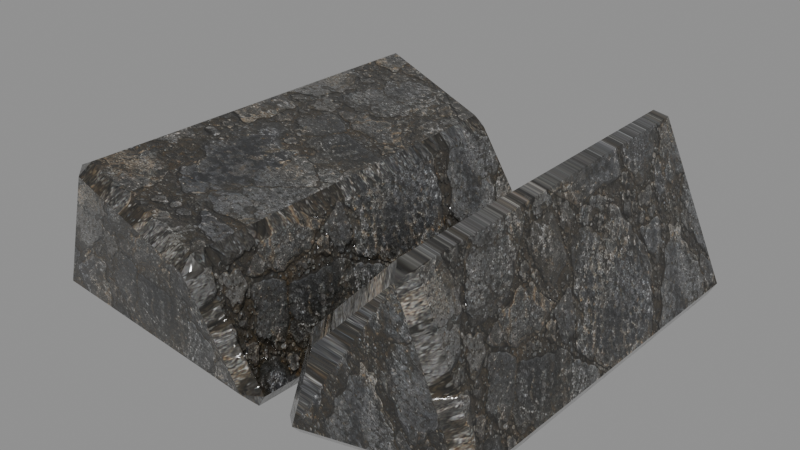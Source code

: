 # Source: MenuBrokenSlabLeft.blend  (saved by Blender 5.2.45; exported with 4.5.12 LTS)
import bpy
from mathutils import Matrix  # noqa: F401  (used for matrix-valued properties, if any)

bpy.ops.wm.read_factory_settings(use_empty=True)
scene = bpy.context.scene
scene.name = 'Scene'

# ---- images (referenced by path relative to the original .blend; pixels are not part of the script)
import os
ASSET_DIR = os.environ.get("B2B_ASSET_DIR", "")  # directory of the original .blend (textures are referenced by path, not embedded)
HERE = os.path.dirname(os.path.abspath(__file__))  # packed textures are extracted next to this script under _unpacked/

def load_image(name, relpath, width, height, colorspace="sRGB"):
    """Load a texture the original file referenced (path relative to the .blend, or extracted next to this script)."""
    p = next((c for c in (os.path.join(HERE, relpath), os.path.join(ASSET_DIR, relpath)) if relpath and os.path.exists(c)), "")
    if p:
        img = bpy.data.images.load(p, check_existing=True)
        img.name = name
    else:  # same state as the original file: an image datablock whose file is absent (Cycles renders it pink)
        img = bpy.data.images.new(name, width, height)
        img.source = "FILE"
        img.filepath = "//" + (relpath or name)
    img.colorspace_settings.name = colorspace
    return img
img_menuwetpaving_png = load_image('MenuWetPaving.png', '_unpacked/MenuWetPaving.8346b607.png', 1254, 1254, 'sRGB')
img_menuwetpavingnormal_png = load_image('MenuWetPavingNormal.png', '_unpacked/MenuWetPavingNormal.c0922065.png', 1254, 1254, 'Non-Color')

# ---- materials (node trees are filled in below, after node groups)
mat_menuwetstone = bpy.data.materials.new('MenuWetStone')
mat_menuwetstone.diffuse_color = (0.3, 0.29, 0.28, 1.0)

# ---- material node trees
mat_menuwetstone.use_nodes = True; mat_menuwetstone.node_tree.nodes.clear()
_N = mat_menuwetstone.node_tree.nodes; _L = mat_menuwetstone.node_tree.links
n0 = _N.new('ShaderNodeOutputMaterial'); n0.name = 'Material Output'; n0.location = (0, 0)
n1 = _N.new('ShaderNodeRGB'); n1.name = 'Color'; n1.location = (0, 0)
n1.outputs[0].default_value = (0.92, 0.92, 0.92, 1.0)
n2 = _N.new('ShaderNodeTexImage'); n2.name = 'Image Texture'; n2.location = (0, 0)
n2.image = img_menuwetpaving_png
n3 = _N.new('ShaderNodeMixRGB'); n3.name = 'Mix (Legacy)'; n3.location = (0, 0)
n3.blend_type = 'MULTIPLY'
n3.inputs[0].default_value = 1.0
n4 = _N.new('ShaderNodeBsdfPrincipled'); n4.name = 'Principled BSDF'; n4.location = (0, 0)
n4.inputs[2].default_value = 0.17
n4.inputs[10].default_value = 0.005
n4.inputs[19].default_value = 0.85
n4.inputs[20].default_value = 0.08
n5 = _N.new('ShaderNodeTexImage'); n5.name = 'Image Texture.001'; n5.location = (0, 0)
n5.image = img_menuwetpavingnormal_png
n6 = _N.new('ShaderNodeNormalMap'); n6.name = 'Normal Map'; n6.location = (0, 0)
n6.width = 160
n6.inputs[0].default_value = 0.38
_L.new(n2.outputs[0], n3.inputs[1])
_L.new(n1.outputs[0], n3.inputs[2])
_L.new(n3.outputs[0], n4.inputs[0])
_L.new(n5.outputs[0], n6.inputs[1])
_L.new(n6.outputs[0], n4.inputs[5])
_L.new(n4.outputs[0], n0.inputs[0])
n0.is_active_output = True

# ---- meshes
me_menubrokenslableft = bpy.data.meshes.new('MenuBrokenSlabLeft')
me_menubrokenslableft.from_pydata([(-0.8114, -0.6912, -0.009842), (0.08912, -0.7095, -0.09423), (-0.1673, -0.7126, 0.2738), (-0.6572, -0.7043, 0.4534), (-0.7812, 0.7327, 0.01996), (0.1067, 0.7252, -0.1381), (-0.1649, 0.7232, 0.2879), (-0.6068, 0.7469, 0.4551), (0.2272, -0.7043, -0.115), (0.843, -0.6649, -0.008495), (0.6153, -0.6679, 0.5373), (0.3258, -0.6927, 0.2181), (0.2102, 0.6691, -0.1373), (0.8681, 0.6759, -0.02358), (0.6059, 0.6879, 0.5324), (0.3218, 0.704, 0.2149)], [], [(0, 1, 2, 3), (7, 6, 5, 4), (0, 4, 5, 1), (1, 5, 6, 2), (2, 6, 7, 3), (3, 7, 4, 0), (8, 9, 10, 11), (15, 14, 13, 12), (8, 12, 13, 9), (9, 13, 14, 10), (10, 14, 15, 11), (11, 15, 12, 8)])
_uv = me_menubrokenslableft.uv_layers.new(name='UVMap')
_uv.uv.foreach_set('vector', [631.4, 799.2, 631.7, 799.6, 631.5, 799.6, 631.2, 799.4, 631.3, 799.5, 631.5, 799.6, 631.7, 799.6, 631.4, 799.3, 631.7, 799.0, 631.1, 799.5, 631.4, 799.8, 631.9, 799.4, 631.5, 799.3, 631.9, 799.8, 631.7, 799.9, 631.3, 799.4, 631.9, 799.3, 631.3, 799.7, 631.1, 799.5, 631.7, 799.1, 631.2, 799.5, 631.7, 800.0, 631.9, 799.8, 631.4, 799.3, 631.7, 799.6, 631.8, 800.0, 631.5, 800.0, 631.6, 799.8, 631.6, 799.8, 631.5, 800.0, 631.8, 800.0, 631.7, 799.6, 632.0, 799.5, 631.4, 799.8, 631.6, 800.1, 632.1, 799.7, 631.5, 799.3, 631.8, 799.9, 631.5, 800.0, 631.2, 799.4, 631.2, 799.4, 631.5, 800.0, 631.7, 799.9, 631.4, 799.3, 631.3, 799.4, 631.7, 799.9, 631.9, 799.8, 631.5, 799.2])
me_menubrokenslableft.materials.append(mat_menuwetstone)
me_menubrokenslableft.update()

# ---- objects
ob_menubrokenslableft = bpy.data.objects.new('MenuBrokenSlabLeft', me_menubrokenslableft)

# ---- transforms, parenting, visibility, modifiers, constraints
ob_menubrokenslableft.location = (0.0, 0.0, 0.0)
_vg = ob_menubrokenslableft.vertex_groups.new(name='Weathered surface')
_vg.add([0, 1, 2, 3, 4, 5, 6, 7, 8, 9, 10, 11, 12, 13, 14, 15], 1.0, 'REPLACE')
_m = ob_menubrokenslableft.modifiers.new('Stone edge wear', 'BEVEL')
_m.width = 0.025
_m.width_pct = 0.025
_m = ob_menubrokenslableft.modifiers.new('Eroded stone noise', 'DISPLACE')
_m.vertex_group = 'Weathered surface'
_m.mid_level = 0.52
_m.strength = 0.0715

# ---- collection membership
scene.collection.objects.link(ob_menubrokenslableft)

# ---- scene / render settings (as saved in the file)
scene.frame_start = 0; scene.frame_end = 96; scene.frame_set(1)
scene.render.engine = 'BLENDER_EEVEE_NEXT'
scene.render.bake_bias = 0.0
scene.render.bake_samples = 0
scene.render.compositor_device = 'GPU'
scene.eevee.use_volume_custom_range = False
scene.eevee.fast_gi_thickness_near = 0.1
scene.eevee.fast_gi_thickness_far = 0.0
scene.eevee.ray_tracing_options.screen_trace_thickness = 0.1
bpy.context.view_layer.update()

# ---- added for rendering (the .blend has no active camera and no usable light): camera, sun + grey world if the file has none
cam_auto = bpy.data.cameras.new('AutoCamera')
cam_auto.lens = 50.0
cam_auto.sensor_width = 36.0
cam_auto.clip_end = 1000.0
ob_auto_camera = bpy.data.objects.new('AutoCamera', cam_auto)
scene.collection.objects.link(ob_auto_camera)
ob_auto_camera.location = (2.14763, -2.52026, 1.88535)
ob_auto_camera.rotation_euler = (1.09748, -7.21219e-08, 0.694738)
scene.camera = ob_auto_camera
light_auto_sun = bpy.data.lights.new('AutoSun', 'SUN')
light_auto_sun.energy = 3.0
light_auto_sun.angle = 0.0523599
ob_auto_sun = bpy.data.objects.new('AutoSun', light_auto_sun)
scene.collection.objects.link(ob_auto_sun)
ob_auto_sun.rotation_euler = (0.872665, 0.174533, 0.523599)
if scene.world is None:
    world_auto = bpy.data.worlds.new('AutoWorld')
    world_auto.color = (0.3, 0.3, 0.3)
    scene.world = world_auto
bpy.context.view_layer.update()
